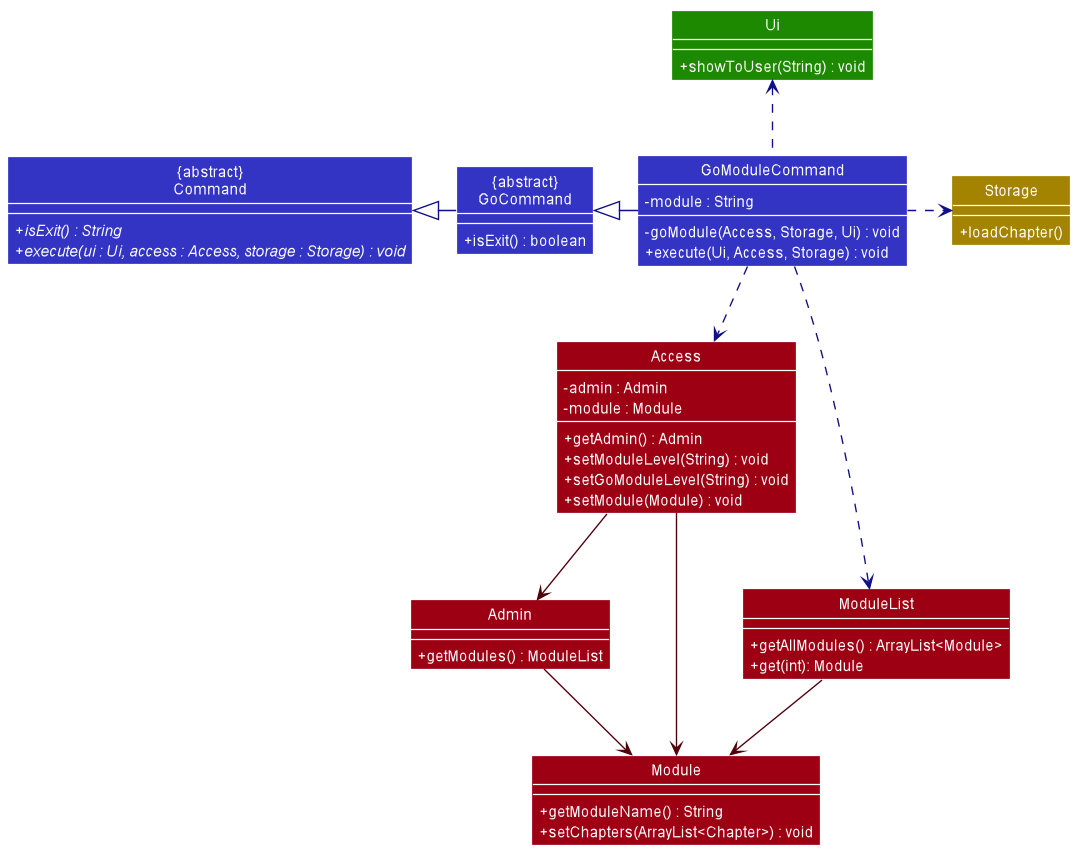

The diagram above was rendered by PlantUML. Its source (embedded in the PNG):
@startuml








skinparam BackgroundColor #FFFFFFF

skinparam Shadowing false

skinparam Class {
    FontColor #FFFFFF
    BorderThickness 1
    BorderColor #FFFFFF
    StereotypeFontColor #FFFFFF
    FontName Arial
}

skinparam Actor {
    BorderColor #000000
    Color #000000
    FontName Arial
}

skinparam Sequence {
    MessageAlign center
    BoxFontSize 15
    BoxPadding 0
    BoxFontColor #FFFFFF
    FontName Arial
}

skinparam Participant {
    FontColor #FFFFFFF
    Padding 20
}

skinparam MinClassWidth 50
skinparam ParticipantPadding 10
skinparam Shadowing false
skinparam DefaultTextAlignment center
skinparam packageStyle Rectangle
skinparam classAttributeIconSize 0
skinparam classAttributeFontColor white
skinparam classAttributeFontSize 12

hide footbox
hide members
hide circle
show member
skinparam arrowThickness 1.1

Class "{abstract}\nGoCommand" as GoCommand #3333C4 {
  + isExit() : boolean
}

Class "{abstract}\nCommand" as Command #3333C4 {
  + {abstract} isExit() : String
  + {abstract} execute(ui : Ui, access : Access, storage : Storage) : void
}

Class Access #9D0012 {
    - admin : Admin
    - module : Module
    + getAdmin() : Admin
    + setModuleLevel(String) : void
    + setGoModuleLevel(String) : void
    + setModule(Module) : void
}

Class Admin #9D0012 {
    + getModules() : ModuleList
}

Class Storage #A38300 {
    + loadChapter()
}

Class ModuleList #9D0012{
    + getAllModules() : ArrayList<Module>
    + get(int): Module
}

Class Module #9D0012 {
    + getModuleName() : String
    + setChapters(ArrayList<Chapter>) : void
}

Class Ui #1D8900 {
    + showToUser(String) : void
}

Class GoModuleCommand #3333C4 {
    - module : String
    - goModule(Access, Storage, Ui) : void
    + execute(Ui, Access, Storage) : void
}

GoCommand <|-right[#101086]- GoModuleCommand
Command <|-right[#101086]- GoCommand

GoModuleCommand .down[#101086].> Access
GoModuleCommand .right[#101086].> Storage
GoModuleCommand .down[#101086].> ModuleList
GoModuleCommand .up[#101086].> Ui

Access -[#51000A]-> Module
Access -down[#51000A]-> Admin
Admin -down[#51000A]-> Module
ModuleList -[#51000A]-> Module


@enduml